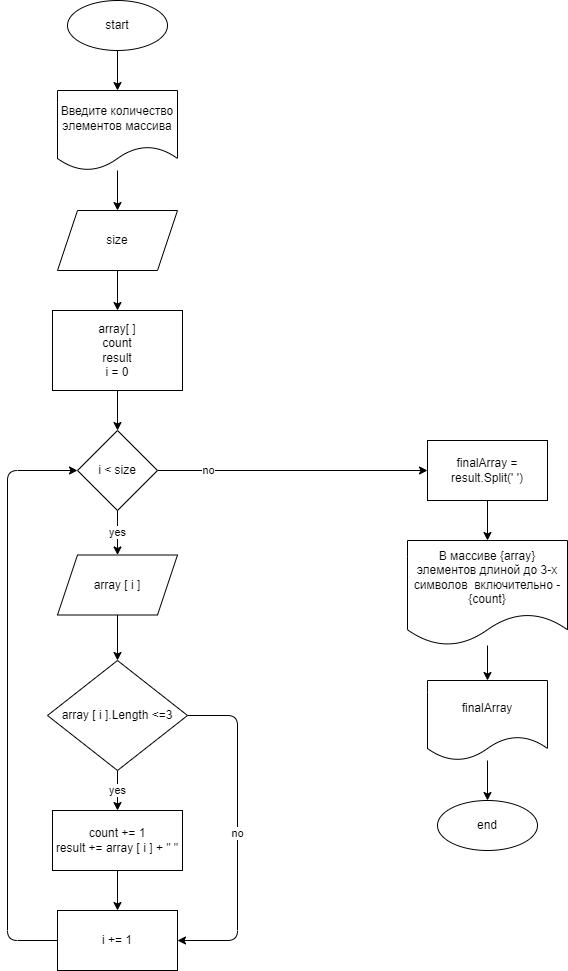

The diagram above was exported from draw.io. Its source (the exported page's mxGraphModel, read from the mxfile embedded in the PNG):
<mxGraphModel dx="742" dy="487" grid="1" gridSize="10" guides="1" tooltips="1" connect="1" arrows="1" fold="1" page="1" pageScale="1" pageWidth="827" pageHeight="1169" math="0" shadow="0">
  <root>
    <mxCell id="0" />
    <mxCell id="1" parent="0" />
    <mxCell id="14" value="" style="edgeStyle=none;html=1;" edge="1" parent="1" source="2" target="3">
      <mxGeometry relative="1" as="geometry" />
    </mxCell>
    <mxCell id="2" value="start" style="ellipse;whiteSpace=wrap;html=1;" vertex="1" parent="1">
      <mxGeometry x="140" y="30" width="100" height="50" as="geometry" />
    </mxCell>
    <mxCell id="15" value="" style="edgeStyle=none;html=1;" edge="1" parent="1" source="3" target="4">
      <mxGeometry relative="1" as="geometry" />
    </mxCell>
    <mxCell id="3" value="Введите количество элементов массива" style="shape=document;whiteSpace=wrap;html=1;boundedLbl=1;" vertex="1" parent="1">
      <mxGeometry x="130" y="120" width="120" height="80" as="geometry" />
    </mxCell>
    <mxCell id="16" value="" style="edgeStyle=none;html=1;" edge="1" parent="1" source="4" target="6">
      <mxGeometry relative="1" as="geometry" />
    </mxCell>
    <mxCell id="4" value="size" style="shape=parallelogram;perimeter=parallelogramPerimeter;whiteSpace=wrap;html=1;fixedSize=1;" vertex="1" parent="1">
      <mxGeometry x="130" y="240" width="120" height="60" as="geometry" />
    </mxCell>
    <mxCell id="17" value="" style="edgeStyle=none;html=1;" edge="1" parent="1" source="6" target="7">
      <mxGeometry relative="1" as="geometry" />
    </mxCell>
    <mxCell id="6" value="array[ ]&lt;br&gt;count&lt;br&gt;result&lt;br&gt;i = 0" style="rounded=0;whiteSpace=wrap;html=1;" vertex="1" parent="1">
      <mxGeometry x="125" y="340" width="130" height="80" as="geometry" />
    </mxCell>
    <mxCell id="18" value="yes" style="edgeStyle=none;html=1;" edge="1" parent="1" source="7" target="8">
      <mxGeometry relative="1" as="geometry" />
    </mxCell>
    <mxCell id="26" value="no" style="edgeStyle=none;html=1;entryX=0;entryY=0.5;entryDx=0;entryDy=0;" edge="1" parent="1" source="7" target="31">
      <mxGeometry x="-0.619" relative="1" as="geometry">
        <mxPoint x="440" y="500" as="targetPoint" />
        <mxPoint as="offset" />
      </mxGeometry>
    </mxCell>
    <mxCell id="7" value="i &amp;lt; size" style="rhombus;whiteSpace=wrap;html=1;" vertex="1" parent="1">
      <mxGeometry x="150" y="460" width="80" height="80" as="geometry" />
    </mxCell>
    <mxCell id="19" value="" style="edgeStyle=none;html=1;" edge="1" parent="1" source="8" target="9">
      <mxGeometry relative="1" as="geometry" />
    </mxCell>
    <mxCell id="8" value="array [ i ]" style="shape=parallelogram;perimeter=parallelogramPerimeter;whiteSpace=wrap;html=1;fixedSize=1;" vertex="1" parent="1">
      <mxGeometry x="130" y="584.5" width="120" height="60" as="geometry" />
    </mxCell>
    <mxCell id="20" value="yes" style="edgeStyle=none;html=1;" edge="1" parent="1" source="9" target="10">
      <mxGeometry relative="1" as="geometry" />
    </mxCell>
    <mxCell id="22" value="no" style="edgeStyle=none;html=1;entryX=1;entryY=0.5;entryDx=0;entryDy=0;exitX=1;exitY=0.5;exitDx=0;exitDy=0;" edge="1" parent="1" source="9" target="11">
      <mxGeometry relative="1" as="geometry">
        <Array as="points">
          <mxPoint x="310" y="745" />
          <mxPoint x="310" y="970" />
        </Array>
      </mxGeometry>
    </mxCell>
    <mxCell id="9" value="array [ i ].Length &amp;lt;=3" style="rhombus;whiteSpace=wrap;html=1;" vertex="1" parent="1">
      <mxGeometry x="120" y="690" width="140" height="110" as="geometry" />
    </mxCell>
    <mxCell id="21" value="" style="edgeStyle=none;html=1;" edge="1" parent="1" source="10" target="11">
      <mxGeometry relative="1" as="geometry" />
    </mxCell>
    <mxCell id="10" value="count += 1&lt;br&gt;result += array [ i ] + &quot; &quot;" style="rounded=0;whiteSpace=wrap;html=1;" vertex="1" parent="1">
      <mxGeometry x="125" y="840" width="130" height="60" as="geometry" />
    </mxCell>
    <mxCell id="23" style="edgeStyle=none;html=1;entryX=0;entryY=0.5;entryDx=0;entryDy=0;exitX=0;exitY=0.5;exitDx=0;exitDy=0;" edge="1" parent="1" source="11" target="7">
      <mxGeometry relative="1" as="geometry">
        <Array as="points">
          <mxPoint x="80" y="970" />
          <mxPoint x="80" y="500" />
        </Array>
      </mxGeometry>
    </mxCell>
    <mxCell id="11" value="i += 1" style="rounded=0;whiteSpace=wrap;html=1;" vertex="1" parent="1">
      <mxGeometry x="130" y="940" width="120" height="60" as="geometry" />
    </mxCell>
    <mxCell id="34" value="" style="edgeStyle=none;html=1;" edge="1" parent="1" source="31" target="32">
      <mxGeometry relative="1" as="geometry" />
    </mxCell>
    <mxCell id="31" value="finalArray = result.Split(' ')" style="rounded=0;whiteSpace=wrap;html=1;" vertex="1" parent="1">
      <mxGeometry x="500" y="470" width="120" height="60" as="geometry" />
    </mxCell>
    <mxCell id="35" value="" style="edgeStyle=none;html=1;" edge="1" parent="1" source="32" target="33">
      <mxGeometry relative="1" as="geometry" />
    </mxCell>
    <mxCell id="32" value="В массиве {array} элементов длиной до 3-х символов&amp;nbsp; включительно - {count}" style="shape=document;whiteSpace=wrap;html=1;boundedLbl=1;" vertex="1" parent="1">
      <mxGeometry x="480" y="570" width="160" height="105" as="geometry" />
    </mxCell>
    <mxCell id="37" value="" style="edgeStyle=none;html=1;" edge="1" parent="1" source="33" target="36">
      <mxGeometry relative="1" as="geometry" />
    </mxCell>
    <mxCell id="33" value="finalArray" style="shape=document;whiteSpace=wrap;html=1;boundedLbl=1;" vertex="1" parent="1">
      <mxGeometry x="500" y="710" width="120" height="80" as="geometry" />
    </mxCell>
    <mxCell id="36" value="end" style="ellipse;whiteSpace=wrap;html=1;" vertex="1" parent="1">
      <mxGeometry x="510" y="830" width="100" height="50" as="geometry" />
    </mxCell>
  </root>
</mxGraphModel>